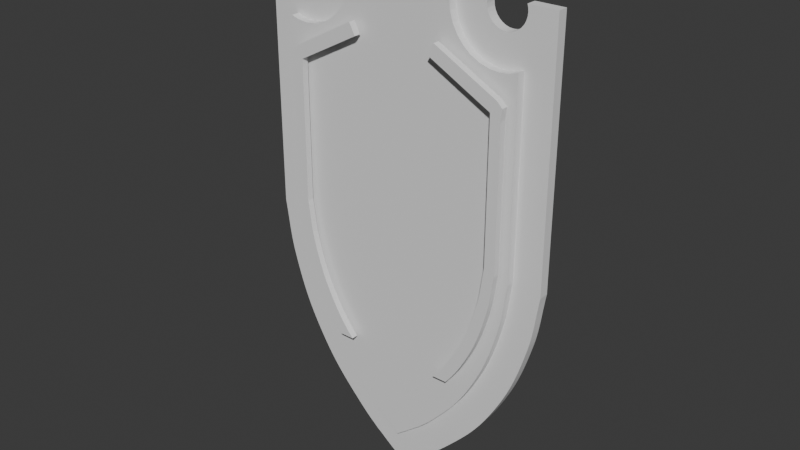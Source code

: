 # Source: Shield.blend  (saved by Blender 4.2.66; exported with 4.5.12 LTS)
import bpy
from mathutils import Matrix  # noqa: F401  (used for matrix-valued properties, if any)

bpy.ops.wm.read_factory_settings(use_empty=True)
scene = bpy.context.scene
scene.name = 'Scene'

# ---- collections
col_collection = bpy.data.collections.new('Collection'); scene.collection.children.link(col_collection)

# ---- world
world_world = bpy.data.worlds.new('World'); scene.world = world_world
world_world.use_nodes = True; world_world.node_tree.nodes.clear()
_N = world_world.node_tree.nodes; _L = world_world.node_tree.links
n0 = _N.new('ShaderNodeOutputWorld'); n0.name = 'World Output'; n0.location = (300, 300)
n1 = _N.new('ShaderNodeBackground'); n1.name = 'Background'; n1.location = (10, 300)
n1.inputs[0].default_value = (0.05088, 0.05088, 0.05088, 1.0)
_L.new(n1.outputs[0], n0.inputs[0])
n0.is_active_output = True
world_world.color = (0.05088, 0.05088, 0.05088)
world_world.sun_shadow_jitter_overblur = 0.0

# ---- meshes
me_cube_003 = bpy.data.meshes.new('Cube.003')
me_cube_003.from_pydata([(0.0, 1.0, -106.6), (0.0, 1.0, 1.871), (0.0, -1.0, -106.6), (0.0, -1.0, 1.871), (16.98, 1.0, -8.355), (17.05, 1.0, -9.106), (17.05, 1.0, -7.605), (17.27, 1.0, -9.827), (17.62, 1.0, -6.219), (17.62, 1.0, -10.49), (17.27, 1.0, -6.884), (18.1, 1.0, -11.07), (18.69, 1.0, -5.158), (20.07, 1.0, -12.13), (19.35, 1.0, -11.91), (20.07, 1.0, -4.584), (18.69, 1.0, -11.55), (19.35, 1.0, -4.803), (18.1, 1.0, -5.636), (21.57, 1.0, -12.13), (22.96, 1.0, -11.55), (22.29, 1.0, -11.91), (24.02, 1.0, -10.49), (24.67, 1.0, -8.355), (24.59, 1.0, -7.605), (24.59, 1.0, -9.106), (24.37, 1.0, -9.827), (23.54, 1.0, -11.07), (20.82, 1.0, -4.51), (20.82, 1.0, -12.2), (16.98, -1.0, -8.355), (17.05, -1.0, -9.106), (17.05, -1.0, -7.605), (17.62, -1.0, -10.49), (17.62, -1.0, -6.219), (17.27, -1.0, -9.827), (17.27, -1.0, -6.884), (18.69, -1.0, -11.55), (18.69, -1.0, -5.158), (20.07, -1.0, -12.13), (20.07, -1.0, -4.584), (19.35, -1.0, -11.91), (19.35, -1.0, -4.803), (18.1, -1.0, -11.07), (18.1, -1.0, -5.636), (21.57, -1.0, -12.13), (22.96, -1.0, -11.55), (22.29, -1.0, -11.91), (24.02, -1.0, -10.49), (24.67, -1.0, -8.355), (24.59, -1.0, -9.106), (24.59, -1.0, -7.605), (24.37, -1.0, -9.827), (23.54, -1.0, -11.07), (20.82, -1.0, -4.51), (20.82, -1.0, -12.2), (21.48, 1.0, -4.574), (21.48, 1.0, 1.871), (30.15, 1.0, -7.107), (24.44, 1.0, -7.107), (30.15, -1.0, -7.107), (21.48, -1.0, 1.871), (21.48, -1.0, -4.574), (24.44, -1.0, -7.107), (0.0, -1.0, -106.6), (30.15, -1.0, -56.83), (1.225, -1.0, -105.6), (2.37, -1.0, -104.8), (3.455, -1.0, -104.0), (4.495, -1.0, -103.2), (5.511, -1.0, -102.4), (6.52, -1.0, -101.7), (7.54, -1.0, -100.8), (8.59, -1.0, -99.94), (9.687, -1.0, -98.92), (10.85, -1.0, -97.76), (12.19, -1.0, -96.38), (13.43, -1.0, -95.08), (14.58, -1.0, -93.84), (15.68, -1.0, -92.61), (16.73, -1.0, -91.37), (17.75, -1.0, -90.07), (18.77, -1.0, -88.68), (19.79, -1.0, -87.16), (20.84, -1.0, -85.48), (21.93, -1.0, -83.61), (22.77, -1.0, -82.09), (23.53, -1.0, -80.63), (24.22, -1.0, -79.23), (24.85, -1.0, -77.84), (25.43, -1.0, -76.44), (25.98, -1.0, -75.01), (26.51, -1.0, -73.51), (27.03, -1.0, -71.92), (27.56, -1.0, -70.2), (28.1, -1.0, -68.34), (28.43, -1.0, -67.11), (28.7, -1.0, -65.94), (28.92, -1.0, -64.83), (29.11, -1.0, -63.75), (29.28, -1.0, -62.68), (29.43, -1.0, -61.6), (29.58, -1.0, -60.5), (29.75, -1.0, -59.35), (29.93, -1.0, -58.13), (30.15, 1.0, -56.83), (0.0, 1.0, -106.6), (29.93, 1.0, -58.13), (29.75, 1.0, -59.35), (29.58, 1.0, -60.5), (29.43, 1.0, -61.6), (29.28, 1.0, -62.68), (29.11, 1.0, -63.75), (28.92, 1.0, -64.83), (28.7, 1.0, -65.94), (28.43, 1.0, -67.11), (28.1, 1.0, -68.34), (27.56, 1.0, -70.2), (27.03, 1.0, -71.92), (26.51, 1.0, -73.51), (25.98, 1.0, -75.01), (25.43, 1.0, -76.44), (24.85, 1.0, -77.84), (24.22, 1.0, -79.23), (23.53, 1.0, -80.63), (22.77, 1.0, -82.09), (21.93, 1.0, -83.61), (20.84, 1.0, -85.48), (19.79, 1.0, -87.16), (18.77, 1.0, -88.68), (17.75, 1.0, -90.07), (16.73, 1.0, -91.37), (15.68, 1.0, -92.61), (14.58, 1.0, -93.84), (13.43, 1.0, -95.08), (12.19, 1.0, -96.38), (10.85, 1.0, -97.76), (9.687, 1.0, -98.92), (8.59, 1.0, -99.94), (7.54, 1.0, -100.8), (6.52, 1.0, -101.7), (5.511, 1.0, -102.4), (4.495, 1.0, -103.2), (3.455, 1.0, -104.0), (2.37, 1.0, -104.8), (1.225, 1.0, -105.6)], [], [(28, 15, 17, 12, 18, 8, 10, 1, 57, 56), (0, 106, 64, 2), (105, 107, 108, 109, 110, 111, 112, 113, 114, 115, 116, 117, 118, 119, 120, 121, 122, 123, 124, 125, 126, 127, 128, 129, 130, 131, 132, 133, 134, 135, 136, 137, 138, 139, 140, 141, 142, 143, 144, 145, 106, 0, 1, 10, 6, 4, 5, 7, 9, 11, 16, 14, 13, 29, 19, 21, 20, 27, 22, 26, 25, 23, 24, 59, 58), (57, 1, 3, 61), (3, 36, 34, 44, 38, 42, 40, 54, 62, 61), (60, 65, 105, 58), (62, 54, 28, 56), (24, 51, 63, 59), (51, 24, 23, 49), (49, 23, 25, 50), (50, 25, 26, 52), (52, 26, 22, 48), (48, 22, 27, 53), (53, 27, 20, 46), (46, 20, 21, 47), (47, 21, 19, 45), (45, 19, 29, 55), (55, 29, 13, 39), (39, 13, 14, 41), (41, 14, 16, 37), (37, 16, 11, 43), (11, 9, 33, 43), (9, 7, 35, 33), (7, 5, 31, 35), (5, 4, 30, 31), (4, 6, 32, 30), (6, 10, 36, 32), (10, 8, 34, 36), (8, 18, 44, 34), (18, 12, 38, 44), (12, 17, 42, 38), (17, 15, 40, 42), (15, 28, 54, 40), (56, 57, 61, 62), (60, 58, 59, 63), (64, 106, 145, 66), (66, 145, 144, 67), (67, 144, 143, 68), (68, 143, 142, 69), (69, 142, 141, 70), (70, 141, 140, 71), (71, 140, 139, 72), (72, 139, 138, 73), (73, 138, 137, 74), (74, 137, 136, 75), (75, 136, 135, 76), (76, 135, 134, 77), (77, 134, 133, 78), (78, 133, 132, 79), (79, 132, 131, 80), (80, 131, 130, 81), (81, 130, 129, 82), (82, 129, 128, 83), (83, 128, 127, 84), (84, 127, 126, 85), (85, 126, 125, 86), (86, 125, 124, 87), (87, 124, 123, 88), (88, 123, 122, 89), (89, 122, 121, 90), (90, 121, 120, 91), (91, 120, 119, 92), (92, 119, 118, 93), (93, 118, 117, 94), (94, 117, 116, 95), (95, 116, 115, 96), (96, 115, 114, 97), (97, 114, 113, 98), (98, 113, 112, 99), (99, 112, 111, 100), (100, 111, 110, 101), (101, 110, 109, 102), (102, 109, 108, 103), (103, 108, 107, 104), (104, 107, 105, 65), (51, 49, 50, 52, 48, 53, 46, 47, 45, 55, 39, 41, 37, 43, 33, 35, 31, 30, 32, 36, 3, 2, 64, 66, 67, 68, 69, 70, 71, 72, 73, 74, 75, 76, 77, 78, 79, 80, 81, 82, 83, 84, 85, 86, 87, 88, 89, 90, 91, 92, 93, 94, 95, 96, 97, 98, 99, 100, 101, 102, 103, 104, 65, 60, 63)])
_uv = me_cube_003.uv_layers.new(name='UVMap')
_uv.uv.foreach_set('vector', [0.6103, 0.4613, 0.6101, 0.4582, 0.6096, 0.4552, 0.6088, 0.4525, 0.6077, 0.45, 0.6064, 0.4481, 0.6048, 0.4466, 0.625, 0.375, 0.625, 0.464, 0.6101, 0.464, 0.25, 0.5, 0.25, 0.5, 0.25, 0.75, 0.25, 0.75, 0.4897, 0.5, 0.4867, 0.4991, 0.4839, 0.4983, 0.4813, 0.4976, 0.4787, 0.497, 0.4763, 0.4964, 0.4738, 0.4957, 0.4713, 0.4949, 0.4687, 0.494, 0.4661, 0.4928, 0.4632, 0.4915, 0.4589, 0.4892, 0.455, 0.4871, 0.4513, 0.4849, 0.4478, 0.4827, 0.4445, 0.4804, 0.4413, 0.478, 0.4381, 0.4754, 0.4349, 0.4725, 0.4315, 0.4694, 0.428, 0.4659, 0.4237, 0.4614, 0.4198, 0.457, 0.4164, 0.4528, 0.4131, 0.4486, 0.4102, 0.4444, 0.4073, 0.44, 0.4045, 0.4355, 0.4016, 0.4307, 0.3986, 0.4255, 0.3954, 0.42, 0.3928, 0.4152, 0.3904, 0.4106, 0.3883, 0.4063, 0.3864, 0.402, 0.3846, 0.3978, 0.3829, 0.3936, 0.3811, 0.3893, 0.3793, 0.3848, 0.3773, 0.3801, 0.375, 0.375, 0.375, 0.375, 0.625, 0.375, 0.6048, 0.4466, 0.6032, 0.4457, 0.6014, 0.4454, 0.5997, 0.4457, 0.598, 0.4466, 0.5965, 0.4481, 0.5952, 0.45, 0.5941, 0.4525, 0.5932, 0.4552, 0.5927, 0.4582, 0.5926, 0.4613, 0.5927, 0.4644, 0.5932, 0.4674, 0.5941, 0.4702, 0.5952, 0.4726, 0.5965, 0.4746, 0.598, 0.476, 0.5997, 0.477, 0.6014, 0.4773, 0.6032, 0.477, 0.6043, 0.4763, 0.6043, 0.5, 0.661, 0.5, 0.75, 0.5, 0.75, 0.75, 0.661, 0.75, 0.625, 0.875, 0.6048, 0.8034, 0.6064, 0.8019, 0.6077, 0.8, 0.6088, 0.7975, 0.6096, 0.7948, 0.6101, 0.7918, 0.6103, 0.7887, 0.6101, 0.786, 0.625, 0.786, 0.6043, 0.75, 0.4897, 0.75, 0.4897, 0.5, 0.6043, 0.5, 0.9728, 0.6713, 1.0, 0.6713, 1.0, 0.6006, 0.9728, 0.6006, 0.7812, 0.6006, 0.7812, 0.6713, 0.8028, 0.6713, 0.8028, 0.6006, 0.7812, 0.6713, 0.7812, 0.6006, 0.75, 0.6006, 0.75, 0.6713, 0.75, 0.6713, 0.75, 0.6006, 0.7188, 0.6006, 0.7188, 0.6713, 0.7188, 0.6713, 0.7188, 0.6006, 0.6875, 0.6006, 0.6875, 0.6713, 0.6875, 0.6713, 0.6875, 0.6006, 0.6562, 0.6006, 0.6562, 0.6713, 0.6562, 0.6713, 0.6562, 0.6006, 0.625, 0.6006, 0.625, 0.6713, 0.625, 0.6713, 0.625, 0.6006, 0.5938, 0.6006, 0.5938, 0.6713, 0.5938, 0.6713, 0.5938, 0.6006, 0.5625, 0.6006, 0.5625, 0.6713, 0.5625, 0.6713, 0.5625, 0.6006, 0.5312, 0.6006, 0.5312, 0.6713, 0.5312, 0.6713, 0.5312, 0.6006, 0.5, 0.6006, 0.5, 0.6713, 0.5, 0.6713, 0.5, 0.6006, 0.4688, 0.6006, 0.4687, 0.6713, 0.4687, 0.6713, 0.4688, 0.6006, 0.4375, 0.6006, 0.4375, 0.6713, 0.4375, 0.6713, 0.4375, 0.6006, 0.4062, 0.6006, 0.4062, 0.6713, 0.4062, 0.6713, 0.4062, 0.6006, 0.375, 0.6006, 0.375, 0.6713, 0.375, 0.6006, 0.3438, 0.6006, 0.3438, 0.6713, 0.375, 0.6713, 0.3438, 0.6006, 0.3125, 0.6006, 0.3125, 0.6713, 0.3438, 0.6713, 0.3125, 0.6006, 0.2812, 0.6006, 0.2812, 0.6713, 0.3125, 0.6713, 0.2812, 0.6006, 0.25, 0.6006, 0.25, 0.6713, 0.2812, 0.6713, 0.25, 0.6006, 0.2188, 0.6006, 0.2188, 0.6713, 0.25, 0.6713, 0.2188, 0.6006, 0.1875, 0.6006, 0.1875, 0.6713, 0.2188, 0.6713, 0.1875, 0.6006, 0.1562, 0.6006, 0.1562, 0.6713, 0.1875, 0.6713, 0.1562, 0.6006, 0.125, 0.6006, 0.125, 0.6713, 0.1562, 0.6713, 0.125, 0.6006, 0.09375, 0.6006, 0.09375, 0.6713, 0.125, 0.6713, 0.09375, 0.6006, 0.0625, 0.6006, 0.0625, 0.6713, 0.09375, 0.6713, 0.0625, 0.6006, 0.03125, 0.6006, 0.03125, 0.6713, 0.0625, 0.6713, 0.03125, 0.6006, 0.0, 0.6006, 0.0, 0.6713, 0.03125, 0.6713, 0.4115, 0.1541, 0.5043, 0.1541, 0.5043, 0.1291, 0.4115, 0.1291, 0.25, 0.6209, 0.25, 0.5959, 0.1677, 0.5959, 0.1677, 0.6209, 0.25, 0.75, 0.25, 0.5, 0.2551, 0.5, 0.2551, 0.75, 0.2551, 0.75, 0.2551, 0.5, 0.2598, 0.5, 0.2598, 0.75, 0.2598, 0.75, 0.2598, 0.5, 0.2643, 0.5, 0.2643, 0.75, 0.2643, 0.75, 0.2643, 0.5, 0.2686, 0.5, 0.2686, 0.75, 0.2686, 0.75, 0.2686, 0.5, 0.2728, 0.5, 0.2728, 0.75, 0.2728, 0.75, 0.2728, 0.5, 0.277, 0.5, 0.277, 0.75, 0.277, 0.75, 0.277, 0.5, 0.2813, 0.5, 0.2813, 0.75, 0.2813, 0.75, 0.2813, 0.5, 0.2856, 0.5, 0.2856, 0.75, 0.2856, 0.75, 0.2856, 0.5, 0.2902, 0.5, 0.2902, 0.75, 0.2902, 0.75, 0.2902, 0.5, 0.295, 0.5, 0.295, 0.75, 0.295, 0.75, 0.295, 0.5, 0.3005, 0.5, 0.3005, 0.75, 0.3005, 0.75, 0.3005, 0.5, 0.3057, 0.5, 0.3057, 0.75, 0.3057, 0.75, 0.3057, 0.5, 0.3105, 0.5, 0.3105, 0.75, 0.3105, 0.75, 0.3105, 0.5, 0.315, 0.5, 0.315, 0.75, 0.315, 0.75, 0.315, 0.5, 0.3194, 0.5, 0.3194, 0.75, 0.3194, 0.75, 0.3194, 0.5, 0.3236, 0.5, 0.3236, 0.75, 0.3236, 0.75, 0.3236, 0.5, 0.3278, 0.5, 0.3278, 0.75, 0.3278, 0.75, 0.3278, 0.5, 0.332, 0.5, 0.332, 0.75, 0.332, 0.75, 0.332, 0.5, 0.3364, 0.5, 0.3364, 0.75, 0.3364, 0.75, 0.3364, 0.5, 0.375, 0.5, 0.375, 0.75, 0.375, 0.75, 0.375, 0.5, 0.4315, 0.5, 0.4315, 0.75, 0.4315, 0.75, 0.4315, 0.5, 0.4349, 0.5, 0.4349, 0.75, 0.4349, 0.75, 0.4349, 0.5, 0.4381, 0.5, 0.4381, 0.75, 0.4381, 0.75, 0.4381, 0.5, 0.4413, 0.5, 0.4413, 0.75, 0.4413, 0.75, 0.4413, 0.5, 0.4445, 0.5, 0.4445, 0.75, 0.4445, 0.75, 0.4445, 0.5, 0.4478, 0.5, 0.4478, 0.75, 0.4478, 0.75, 0.4478, 0.5, 0.4513, 0.5, 0.4513, 0.75, 0.4513, 0.75, 0.4513, 0.5, 0.455, 0.5, 0.455, 0.75, 0.455, 0.75, 0.455, 0.5, 0.4589, 0.5, 0.4589, 0.75, 0.4589, 0.75, 0.4589, 0.5, 0.4632, 0.5, 0.4632, 0.75, 0.4632, 0.75, 0.4632, 0.5, 0.4661, 0.5, 0.4661, 0.75, 0.4661, 0.75, 0.4661, 0.5, 0.4687, 0.5, 0.4687, 0.75, 0.4687, 0.75, 0.4687, 0.5, 0.4713, 0.5, 0.4713, 0.75, 0.4713, 0.75, 0.4713, 0.5, 0.4738, 0.5, 0.4738, 0.75, 0.4738, 0.75, 0.4738, 0.5, 0.4763, 0.5, 0.4763, 0.75, 0.4763, 0.75, 0.4763, 0.5, 0.4787, 0.5, 0.4787, 0.75, 0.4787, 0.75, 0.4787, 0.5, 0.4813, 0.5, 0.4813, 0.75, 0.4813, 0.75, 0.4813, 0.5, 0.4839, 0.5, 0.4839, 0.75, 0.4839, 0.75, 0.4839, 0.5, 0.4867, 0.5, 0.4867, 0.75, 0.4867, 0.75, 0.4867, 0.5, 0.4897, 0.5, 0.4897, 0.75, 0.6032, 0.773, 0.6014, 0.7727, 0.5997, 0.773, 0.598, 0.774, 0.5965, 0.7754, 0.5952, 0.7774, 0.5941, 0.7798, 0.5932, 0.7826, 0.5927, 0.7856, 0.5926, 0.7887, 0.5927, 0.7918, 0.5932, 0.7948, 0.5941, 0.7975, 0.5952, 0.8, 0.5965, 0.8019, 0.598, 0.8034, 0.5997, 0.8043, 0.6014, 0.8046, 0.6032, 0.8043, 0.6048, 0.8034, 0.625, 0.875, 0.375, 0.875, 0.375, 0.875, 0.3773, 0.8699, 0.3793, 0.8652, 0.3811, 0.8607, 0.3829, 0.8564, 0.3846, 0.8522, 0.3864, 0.848, 0.3883, 0.8437, 0.3904, 0.8394, 0.3928, 0.8348, 0.3954, 0.83, 0.3986, 0.8245, 0.4016, 0.8193, 0.4045, 0.8145, 0.4073, 0.81, 0.4102, 0.8056, 0.4131, 0.8014, 0.4164, 0.7972, 0.4198, 0.793, 0.4237, 0.7886, 0.428, 0.7841, 0.4315, 0.7806, 0.4349, 0.7775, 0.4381, 0.7746, 0.4413, 0.772, 0.4445, 0.7696, 0.4478, 0.7673, 0.4513, 0.7651, 0.455, 0.7629, 0.4589, 0.7608, 0.4632, 0.7585, 0.4661, 0.7572, 0.4687, 0.756, 0.4713, 0.7551, 0.4738, 0.7543, 0.4763, 0.7536, 0.4787, 0.753, 0.4813, 0.7524, 0.4839, 0.7517, 0.4867, 0.7509, 0.4897, 0.75, 0.6043, 0.75, 0.6043, 0.7737])
me_cube_003.update()
me_cube_001 = bpy.data.meshes.new('Cube.001')
me_cube_001.from_pydata([(0.0, 1.0, -106.6), (0.0, 1.0, 1.871), (0.0, -1.0, -106.6), (0.0, -1.0, 1.871), (30.15, -1.0, -56.83), (1.225, -1.0, -105.6), (2.37, -1.0, -104.8), (3.455, -1.0, -104.0), (4.495, -1.0, -103.2), (5.511, -1.0, -102.4), (6.52, -1.0, -101.7), (7.54, -1.0, -100.8), (8.59, -1.0, -99.94), (9.687, -1.0, -98.92), (10.85, -1.0, -97.76), (12.19, -1.0, -96.38), (13.43, -1.0, -95.08), (14.58, -1.0, -93.84), (15.68, -1.0, -92.61), (16.73, -1.0, -91.37), (17.75, -1.0, -90.07), (18.77, -1.0, -88.68), (19.79, -1.0, -87.16), (20.84, -1.0, -85.48), (21.93, -1.0, -83.61), (22.77, -1.0, -82.09), (23.53, -1.0, -80.63), (24.22, -1.0, -79.23), (24.85, -1.0, -77.84), (25.43, -1.0, -76.44), (25.98, -1.0, -75.01), (26.51, -1.0, -73.51), (27.03, -1.0, -71.92), (27.56, -1.0, -70.2), (28.1, -1.0, -68.34), (28.43, -1.0, -67.11), (28.7, -1.0, -65.94), (28.92, -1.0, -64.83), (29.11, -1.0, -63.75), (29.28, -1.0, -62.68), (29.43, -1.0, -61.6), (29.58, -1.0, -60.5), (29.75, -1.0, -59.35), (29.93, -1.0, -58.13), (30.15, 1.0, -56.83), (29.93, 1.0, -58.13), (29.75, 1.0, -59.35), (29.58, 1.0, -60.5), (29.43, 1.0, -61.6), (29.28, 1.0, -62.68), (29.11, 1.0, -63.75), (28.92, 1.0, -64.83), (28.7, 1.0, -65.94), (28.43, 1.0, -67.11), (28.1, 1.0, -68.34), (27.56, 1.0, -70.2), (27.03, 1.0, -71.92), (26.51, 1.0, -73.51), (25.98, 1.0, -75.01), (25.43, 1.0, -76.44), (24.85, 1.0, -77.84), (24.22, 1.0, -79.23), (23.53, 1.0, -80.63), (22.77, 1.0, -82.09), (21.93, 1.0, -83.61), (20.84, 1.0, -85.48), (19.79, 1.0, -87.16), (18.77, 1.0, -88.68), (17.75, 1.0, -90.07), (16.73, 1.0, -91.37), (15.68, 1.0, -92.61), (14.58, 1.0, -93.84), (13.43, 1.0, -95.08), (12.19, 1.0, -96.38), (10.85, 1.0, -97.76), (9.687, 1.0, -98.92), (8.59, 1.0, -99.94), (7.54, 1.0, -100.8), (6.52, 1.0, -101.7), (5.511, 1.0, -102.4), (4.495, 1.0, -103.2), (3.455, 1.0, -104.0), (2.37, 1.0, -104.8), (1.225, 1.0, -105.6), (13.52, 1.0, -4.682), (13.63, 1.0, -5.04), (13.52, 1.0, -0.1527), (14.17, 1.0, 1.871), (13.28, 1.0, -2.418), (15.37, 1.0, -8.867), (14.22, 1.0, -6.86), (23.29, 1.0, -13.8), (25.71, 1.0, -14.03), (28.14, 1.0, -13.8), (30.15, 1.0, -13.23), (16.92, 1.0, -10.63), (18.8, 1.0, -12.07), (20.95, 1.0, -13.14), (14.17, -1.0, 1.871), (13.52, -1.0, -4.682), (13.28, -1.0, -2.418), (13.52, -1.0, -0.1527), (13.63, -1.0, -5.04), (30.15, -1.0, -13.23), (15.37, -1.0, -8.867), (14.22, -1.0, -6.86), (23.29, -1.0, -13.8), (25.71, -1.0, -14.03), (28.14, -1.0, -13.8), (16.92, -1.0, -10.63), (18.8, -1.0, -12.07), (20.95, -1.0, -13.14)], [], [(84, 85, 1, 87, 86, 88), (44, 45, 46, 47, 48, 49, 50, 51, 52, 53, 54, 55, 56, 57, 58, 59, 60, 61, 62, 63, 64, 65, 66, 67, 68, 69, 70, 71, 72, 73, 74, 75, 76, 77, 78, 79, 80, 81, 82, 83, 0, 1, 85, 90, 89, 95, 96, 97, 91, 92, 93, 94), (87, 1, 3, 98), (98, 3, 102, 99, 100, 101), (103, 4, 44, 94), (2, 0, 83, 5), (5, 83, 82, 6), (6, 82, 81, 7), (7, 81, 80, 8), (8, 80, 79, 9), (9, 79, 78, 10), (10, 78, 77, 11), (11, 77, 76, 12), (12, 76, 75, 13), (13, 75, 74, 14), (14, 74, 73, 15), (15, 73, 72, 16), (16, 72, 71, 17), (17, 71, 70, 18), (18, 70, 69, 19), (19, 69, 68, 20), (20, 68, 67, 21), (21, 67, 66, 22), (22, 66, 65, 23), (23, 65, 64, 24), (24, 64, 63, 25), (25, 63, 62, 26), (26, 62, 61, 27), (27, 61, 60, 28), (28, 60, 59, 29), (29, 59, 58, 30), (30, 58, 57, 31), (31, 57, 56, 32), (32, 56, 55, 33), (33, 55, 54, 34), (34, 54, 53, 35), (35, 53, 52, 36), (36, 52, 51, 37), (37, 51, 50, 38), (38, 50, 49, 39), (39, 49, 48, 40), (40, 48, 47, 41), (41, 47, 46, 42), (42, 46, 45, 43), (43, 45, 44, 4), (102, 3, 2, 5, 6, 7, 8, 9, 10, 11, 12, 13, 14, 15, 16, 17, 18, 19, 20, 21, 22, 23, 24, 25, 26, 27, 28, 29, 30, 31, 32, 33, 34, 35, 36, 37, 38, 39, 40, 41, 42, 43, 4, 103, 108, 107, 106, 111, 110, 109, 104, 105), (103, 94, 93, 108), (108, 93, 92, 107), (107, 92, 91, 106), (106, 91, 97, 111), (111, 97, 96, 110), (110, 96, 95, 109), (95, 89, 104, 109), (104, 89, 90, 105), (105, 90, 85, 84, 99, 102), (84, 88, 100, 99), (100, 88, 86, 101), (86, 87, 98, 101)])
_uv = me_cube_001.uv_layers.new(name='UVMap')
_uv.uv.foreach_set('vector', [0.6099, 0.431, 0.6091, 0.4315, 0.625, 0.375, 0.625, 0.4338, 0.6203, 0.431, 0.6151, 0.43, 0.4897, 0.5, 0.4867, 0.4991, 0.4839, 0.4983, 0.4813, 0.4976, 0.4787, 0.497, 0.4763, 0.4964, 0.4738, 0.4957, 0.4713, 0.4949, 0.4687, 0.494, 0.4661, 0.4928, 0.4632, 0.4915, 0.4589, 0.4892, 0.455, 0.4871, 0.4513, 0.4849, 0.4478, 0.4827, 0.4445, 0.4804, 0.4413, 0.478, 0.4381, 0.4754, 0.4349, 0.4725, 0.4315, 0.4694, 0.428, 0.4659, 0.4237, 0.4614, 0.4198, 0.457, 0.4164, 0.4528, 0.4131, 0.4486, 0.4102, 0.4444, 0.4073, 0.44, 0.4045, 0.4355, 0.4016, 0.4307, 0.3986, 0.4255, 0.3954, 0.42, 0.3928, 0.4152, 0.3904, 0.4106, 0.3883, 0.4063, 0.3864, 0.402, 0.3846, 0.3978, 0.3829, 0.3936, 0.3811, 0.3893, 0.3793, 0.3848, 0.3773, 0.3801, 0.375, 0.375, 0.625, 0.375, 0.6091, 0.4315, 0.6049, 0.434, 0.6003, 0.4387, 0.5962, 0.4451, 0.5929, 0.453, 0.5904, 0.4619, 0.5889, 0.4715, 0.5884, 0.4816, 0.5889, 0.4917, 0.5902, 0.5, 0.6912, 0.5, 0.75, 0.5, 0.75, 0.75, 0.6912, 0.75, 0.625, 0.8162, 0.625, 0.875, 0.6091, 0.8185, 0.6099, 0.819, 0.6151, 0.82, 0.6203, 0.819, 0.5902, 0.75, 0.4897, 0.75, 0.4897, 0.5, 0.5902, 0.5, 0.25, 0.75, 0.25, 0.5, 0.2551, 0.5, 0.2551, 0.75, 0.2551, 0.75, 0.2551, 0.5, 0.2598, 0.5, 0.2598, 0.75, 0.2598, 0.75, 0.2598, 0.5, 0.2643, 0.5, 0.2643, 0.75, 0.2643, 0.75, 0.2643, 0.5, 0.2686, 0.5, 0.2686, 0.75, 0.2686, 0.75, 0.2686, 0.5, 0.2728, 0.5, 0.2728, 0.75, 0.2728, 0.75, 0.2728, 0.5, 0.277, 0.5, 0.277, 0.75, 0.277, 0.75, 0.277, 0.5, 0.2813, 0.5, 0.2813, 0.75, 0.2813, 0.75, 0.2813, 0.5, 0.2856, 0.5, 0.2856, 0.75, 0.2856, 0.75, 0.2856, 0.5, 0.2902, 0.5, 0.2902, 0.75, 0.2902, 0.75, 0.2902, 0.5, 0.295, 0.5, 0.295, 0.75, 0.295, 0.75, 0.295, 0.5, 0.3005, 0.5, 0.3005, 0.75, 0.3005, 0.75, 0.3005, 0.5, 0.3057, 0.5, 0.3057, 0.75, 0.3057, 0.75, 0.3057, 0.5, 0.3105, 0.5, 0.3105, 0.75, 0.3105, 0.75, 0.3105, 0.5, 0.315, 0.5, 0.315, 0.75, 0.315, 0.75, 0.315, 0.5, 0.3194, 0.5, 0.3194, 0.75, 0.3194, 0.75, 0.3194, 0.5, 0.3236, 0.5, 0.3236, 0.75, 0.3236, 0.75, 0.3236, 0.5, 0.3278, 0.5, 0.3278, 0.75, 0.3278, 0.75, 0.3278, 0.5, 0.332, 0.5, 0.332, 0.75, 0.332, 0.75, 0.332, 0.5, 0.3364, 0.5, 0.3364, 0.75, 0.3364, 0.75, 0.3364, 0.5, 0.375, 0.5, 0.375, 0.75, 0.375, 0.75, 0.375, 0.5, 0.4315, 0.5, 0.4315, 0.75, 0.4315, 0.75, 0.4315, 0.5, 0.4349, 0.5, 0.4349, 0.75, 0.4349, 0.75, 0.4349, 0.5, 0.4381, 0.5, 0.4381, 0.75, 0.4381, 0.75, 0.4381, 0.5, 0.4413, 0.5, 0.4413, 0.75, 0.4413, 0.75, 0.4413, 0.5, 0.4445, 0.5, 0.4445, 0.75, 0.4445, 0.75, 0.4445, 0.5, 0.4478, 0.5, 0.4478, 0.75, 0.4478, 0.75, 0.4478, 0.5, 0.4513, 0.5, 0.4513, 0.75, 0.4513, 0.75, 0.4513, 0.5, 0.455, 0.5, 0.455, 0.75, 0.455, 0.75, 0.455, 0.5, 0.4589, 0.5, 0.4589, 0.75, 0.4589, 0.75, 0.4589, 0.5, 0.4632, 0.5, 0.4632, 0.75, 0.4632, 0.75, 0.4632, 0.5, 0.4661, 0.5, 0.4661, 0.75, 0.4661, 0.75, 0.4661, 0.5, 0.4687, 0.5, 0.4687, 0.75, 0.4687, 0.75, 0.4687, 0.5, 0.4713, 0.5, 0.4713, 0.75, 0.4713, 0.75, 0.4713, 0.5, 0.4738, 0.5, 0.4738, 0.75, 0.4738, 0.75, 0.4738, 0.5, 0.4763, 0.5, 0.4763, 0.75, 0.4763, 0.75, 0.4763, 0.5, 0.4787, 0.5, 0.4787, 0.75, 0.4787, 0.75, 0.4787, 0.5, 0.4813, 0.5, 0.4813, 0.75, 0.4813, 0.75, 0.4813, 0.5, 0.4839, 0.5, 0.4839, 0.75, 0.4839, 0.75, 0.4839, 0.5, 0.4867, 0.5, 0.4867, 0.75, 0.4867, 0.75, 0.4867, 0.5, 0.4897, 0.5, 0.4897, 0.75, 0.6091, 0.8185, 0.625, 0.875, 0.375, 0.875, 0.3773, 0.8699, 0.3793, 0.8652, 0.3811, 0.8607, 0.3829, 0.8564, 0.3846, 0.8522, 0.3864, 0.848, 0.3883, 0.8437, 0.3904, 0.8394, 0.3928, 0.8348, 0.3954, 0.83, 0.3986, 0.8245, 0.4016, 0.8193, 0.4045, 0.8145, 0.4073, 0.81, 0.4102, 0.8056, 0.4131, 0.8014, 0.4164, 0.7972, 0.4198, 0.793, 0.4237, 0.7886, 0.428, 0.7841, 0.4315, 0.7806, 0.4349, 0.7775, 0.4381, 0.7746, 0.4413, 0.772, 0.4445, 0.7696, 0.4478, 0.7673, 0.4513, 0.7651, 0.455, 0.7629, 0.4589, 0.7608, 0.4632, 0.7585, 0.4661, 0.7572, 0.4687, 0.756, 0.4713, 0.7551, 0.4738, 0.7543, 0.4763, 0.7536, 0.4787, 0.753, 0.4813, 0.7524, 0.4839, 0.7517, 0.4867, 0.7509, 0.4897, 0.75, 0.5902, 0.75, 0.5889, 0.7583, 0.5884, 0.7684, 0.5889, 0.7785, 0.5904, 0.7881, 0.5929, 0.797, 0.5962, 0.8049, 0.6003, 0.8113, 0.6049, 0.816, 0.5582, 0.7701, 0.5582, 0.7299, 0.5312, 0.7299, 0.5312, 0.7701, 0.5312, 0.7701, 0.5312, 0.7299, 0.5, 0.7299, 0.5, 0.7701, 0.5, 0.7701, 0.5, 0.7299, 0.4688, 0.7299, 0.4688, 0.7701, 0.4688, 0.7701, 0.4688, 0.7299, 0.4375, 0.7299, 0.4375, 0.7701, 0.4375, 0.7701, 0.4375, 0.7299, 0.4062, 0.7299, 0.4062, 0.7701, 0.4062, 0.7701, 0.4062, 0.7299, 0.375, 0.7299, 0.375, 0.7701, 0.375, 0.7299, 0.3438, 0.7299, 0.3438, 0.7701, 0.375, 0.7701, 0.3438, 0.7701, 0.3438, 0.7299, 0.3125, 0.7299, 0.3125, 0.7701, 0.3125, 0.7701, 0.3125, 0.7299, 0.2864, 0.7299, 0.2812, 0.7299, 0.2812, 0.7701, 0.2864, 0.7701, 0.2812, 0.7299, 0.25, 0.7299, 0.25, 0.7701, 0.2812, 0.7701, 0.25, 0.7701, 0.25, 0.7299, 0.2188, 0.7299, 0.2188, 0.7701, 0.2188, 0.7299, 0.1897, 0.7299, 0.1897, 0.7701, 0.2188, 0.7701])
me_cube_001.update()
me_cube_002 = bpy.data.meshes.new('Cube.002')
me_cube_002.from_pydata([(30.88, 1.001, 9.188), (30.88, 1.001, 48.6), (30.66, 1.001, 7.889), (30.48, 1.001, 6.674), (30.31, 1.001, 5.524), (30.16, 1.001, 4.42), (30.0, 1.001, 3.343), (29.84, 1.001, 2.273), (29.65, 1.001, 1.191), (29.43, 1.001, 0.07835), (29.15, 1.001, -1.084), (28.83, 1.001, -2.316), (28.29, 1.001, -4.18), (27.76, 1.001, -5.894), (27.24, 1.001, -7.488), (26.71, 1.001, -8.988), (26.16, 1.001, -10.42), (25.58, 1.001, -11.82), (24.95, 1.001, -13.21), (24.26, 1.001, -14.61), (23.5, 1.001, -16.07), (22.66, 1.001, -17.59), (21.57, 1.001, -19.46), (20.52, 1.001, -21.14), (19.5, 1.001, -22.65), (18.48, 1.001, -24.04), (17.46, 1.001, -25.35), (16.41, 1.001, -26.59), (15.31, 1.001, -27.82), (30.88, -0.999, 48.6), (30.88, -0.999, 9.188), (15.31, -0.999, -27.82), (16.41, -0.999, -26.59), (17.46, -0.999, -25.35), (18.48, -0.999, -24.04), (19.5, -0.999, -22.65), (20.52, -0.999, -21.14), (21.57, -0.999, -19.46), (22.66, -0.999, -17.59), (23.5, -0.999, -16.07), (24.26, -0.999, -14.61), (24.95, -0.999, -13.21), (25.58, -0.999, -11.82), (26.16, -0.999, -10.42), (26.71, -0.999, -8.988), (27.24, -0.999, -7.488), (27.76, -0.999, -5.894), (28.29, -0.999, -4.18), (28.83, -0.999, -2.316), (29.15, -0.999, -1.084), (29.43, -0.999, 0.07835), (29.65, -0.999, 1.191), (29.84, -0.999, 2.273), (30.0, -0.999, 3.343), (30.16, -0.999, 4.42), (30.31, -0.999, 5.524), (30.48, -0.999, 6.674), (30.66, -0.999, 7.889), (33.97, 1.001, 7.659), (33.97, 1.001, 47.07), (33.75, 1.001, 6.36), (33.56, 1.001, 5.145), (33.4, 1.001, 3.995), (33.25, 1.001, 2.891), (33.09, 1.001, 1.813), (32.93, 1.001, 0.7432), (32.74, 1.001, -0.3385), (32.51, 1.001, -1.451), (32.24, 1.001, -2.614), (31.91, 1.001, -3.845), (31.37, 1.001, -5.709), (30.85, 1.001, -7.424), (30.33, 1.001, -9.017), (29.8, 1.001, -10.52), (29.25, 1.001, -11.95), (28.67, 1.001, -13.35), (28.04, 1.001, -14.74), (27.35, 1.001, -16.14), (26.59, 1.001, -17.59), (25.75, 1.001, -19.12), (24.65, 1.001, -20.99), (23.61, 1.001, -22.67), (22.58, 1.001, -24.18), (21.57, 1.001, -25.57), (20.55, 1.001, -26.87), (19.5, 1.001, -28.12), (33.97, -0.999, 47.07), (33.97, -0.999, 7.659), (19.5, -0.999, -28.12), (20.55, -0.999, -26.87), (21.57, -0.999, -25.57), (22.58, -0.999, -24.18), (23.61, -0.999, -22.67), (24.65, -0.999, -20.99), (25.75, -0.999, -19.12), (26.59, -0.999, -17.59), (27.35, -0.999, -16.14), (28.04, -0.999, -14.74), (28.67, -0.999, -13.35), (29.25, -0.999, -11.95), (29.8, -0.999, -10.52), (30.33, -0.999, -9.017), (30.85, -0.999, -7.424), (31.37, -0.999, -5.709), (31.91, -0.999, -3.845), (32.24, -0.999, -2.614), (32.51, -0.999, -1.451), (32.74, -0.999, -0.3385), (32.93, -0.999, 0.7432), (33.09, -0.999, 1.813), (33.25, -0.999, 2.891), (33.4, -0.999, 3.995), (33.56, -0.999, 5.145), (33.75, -0.999, 6.36), (19.43, 1.001, -28.19), (19.43, -0.999, -28.19), (14.96, -0.999, -28.19), (16.07, -0.999, -28.19), (16.07, 1.001, -28.19), (14.96, 1.001, -28.19), (14.96, -0.3971, -28.19), (32.69, -0.999, 51.77), (34.36, -0.999, 50.24), (32.69, 1.001, 51.77), (34.36, 1.001, 50.24), (17.59, 1.001, 55.18), (17.59, -0.999, 55.18), (19.39, 1.001, 58.35), (19.39, -0.999, 58.35), (11.82, 1.001, 58.04), (11.82, -0.999, 58.04), (13.62, 1.001, 61.21), (13.62, -0.999, 61.21)], [], [(44, 43, 99, 100), (57, 56, 112, 113), (17, 16, 74, 75), (29, 30, 87, 86), (16, 15, 73, 74), (29, 86, 122, 121), (43, 42, 98, 99), (56, 55, 111, 112), (15, 14, 72, 73), (14, 13, 71, 72), (42, 41, 97, 98), (55, 54, 110, 111), (13, 12, 70, 71), (12, 11, 69, 70), (41, 40, 96, 97), (54, 53, 109, 110), (11, 10, 68, 69), (10, 9, 67, 68), (40, 39, 95, 96), (53, 52, 108, 109), (9, 8, 66, 67), (8, 7, 65, 66), (39, 38, 94, 95), (52, 51, 107, 108), (7, 6, 64, 65), (6, 5, 63, 64), (86, 87, 58, 59), (114, 85, 88, 115), (88, 85, 84, 89), (89, 84, 83, 90), (90, 83, 82, 91), (91, 82, 81, 92), (92, 81, 80, 93), (93, 80, 79, 94), (94, 79, 78, 95), (95, 78, 77, 96), (96, 77, 76, 97), (97, 76, 75, 98), (98, 75, 74, 99), (99, 74, 73, 100), (100, 73, 72, 101), (101, 72, 71, 102), (102, 71, 70, 103), (103, 70, 69, 104), (104, 69, 68, 105), (105, 68, 67, 106), (106, 67, 66, 107), (107, 66, 65, 108), (108, 65, 64, 109), (109, 64, 63, 110), (110, 63, 62, 111), (111, 62, 61, 112), (112, 61, 60, 113), (113, 60, 58, 87), (31, 116, 117), (18, 17, 75, 76), (19, 18, 76, 77), (30, 57, 113, 87), (45, 44, 100, 101), (115, 88, 32, 31, 117), (20, 19, 77, 78), (21, 20, 78, 79), (46, 45, 101, 102), (33, 32, 88, 89), (22, 21, 79, 80), (23, 22, 80, 81), (47, 46, 102, 103), (34, 33, 89, 90), (24, 23, 81, 82), (25, 24, 82, 83), (48, 47, 103, 104), (35, 34, 90, 91), (26, 25, 83, 84), (27, 26, 84, 85), (0, 1, 59, 58), (49, 48, 104, 105), (36, 35, 91, 92), (28, 27, 85, 114, 118), (2, 0, 58, 60), (118, 119, 28), (3, 2, 60, 61), (50, 49, 105, 106), (37, 36, 92, 93), (4, 3, 61, 62), (5, 4, 62, 63), (51, 50, 106, 107), (38, 37, 93, 94), (120, 116, 31), (31, 28, 119, 120), (32, 28, 31), (32, 27, 28), (33, 27, 32), (33, 26, 27), (34, 26, 33), (34, 25, 26), (35, 25, 34), (35, 24, 25), (36, 24, 35), (36, 23, 24), (37, 23, 36), (37, 22, 23), (38, 22, 37), (38, 21, 22), (39, 21, 38), (39, 20, 21), (40, 20, 39), (40, 19, 20), (41, 19, 40), (41, 18, 19), (42, 18, 41), (42, 17, 18), (43, 17, 42), (43, 16, 17), (44, 16, 43), (44, 15, 16), (45, 15, 44), (45, 14, 15), (46, 14, 45), (46, 13, 14), (47, 13, 46), (47, 12, 13), (48, 12, 47), (48, 11, 12), (49, 11, 48), (49, 10, 11), (50, 10, 49), (50, 9, 10), (51, 9, 50), (51, 8, 9), (52, 8, 51), (52, 7, 8), (53, 7, 52), (53, 6, 7), (54, 6, 53), (54, 5, 6), (55, 5, 54), (55, 4, 5), (56, 4, 55), (56, 3, 4), (57, 3, 56), (57, 2, 3), (30, 2, 57), (30, 0, 2), (29, 0, 30), (29, 1, 0), (119, 118, 114, 115, 117, 116, 120), (123, 121, 122, 124), (86, 59, 124, 122), (59, 1, 123, 124), (123, 1, 125, 127), (127, 125, 129, 131), (29, 121, 128, 126), (1, 29, 126, 125), (121, 123, 127, 128), (129, 130, 132, 131), (128, 127, 131, 132), (126, 128, 132, 130), (125, 126, 130, 129)])
_uv = me_cube_002.uv_layers.new(name='UVMap')
_uv.uv.foreach_set('vector', [0.4478, 0.7673, 0.4445, 0.7696, 0.4445, 0.7696, 0.4478, 0.7673, 0.4867, 0.7509, 0.4839, 0.7517, 0.4839, 0.7517, 0.4867, 0.7509, 0.4413, 0.478, 0.4445, 0.4804, 0.4445, 0.4804, 0.4413, 0.478, 0.5805, 0.75, 0.4897, 0.75, 0.4897, 0.75, 0.5805, 0.75, 0.4445, 0.4804, 0.4478, 0.4827, 0.4478, 0.4827, 0.4445, 0.4804, 0.5805, 0.75, 0.5805, 0.75, 0.5805, 0.75, 0.5805, 0.75, 0.4445, 0.7696, 0.4413, 0.772, 0.4413, 0.772, 0.4445, 0.7696, 0.4839, 0.7517, 0.4813, 0.7524, 0.4813, 0.7524, 0.4839, 0.7517, 0.4478, 0.4827, 0.4513, 0.4849, 0.4513, 0.4849, 0.4478, 0.4827, 0.4513, 0.4849, 0.455, 0.4871, 0.455, 0.4871, 0.4513, 0.4849, 0.4413, 0.772, 0.4381, 0.7746, 0.4381, 0.7746, 0.4413, 0.772, 0.4813, 0.7524, 0.4787, 0.753, 0.4787, 0.753, 0.4813, 0.7524, 0.455, 0.4871, 0.4589, 0.4892, 0.4589, 0.4892, 0.455, 0.4871, 0.4589, 0.4892, 0.4632, 0.4915, 0.4632, 0.4915, 0.4589, 0.4892, 0.4381, 0.7746, 0.4349, 0.7775, 0.4349, 0.7775, 0.4381, 0.7746, 0.4787, 0.753, 0.4763, 0.7536, 0.4763, 0.7536, 0.4787, 0.753, 0.4632, 0.4915, 0.4661, 0.4928, 0.4661, 0.4928, 0.4632, 0.4915, 0.4661, 0.4928, 0.4687, 0.494, 0.4687, 0.494, 0.4661, 0.4928, 0.4349, 0.7775, 0.4315, 0.7806, 0.4315, 0.7806, 0.4349, 0.7775, 0.4763, 0.7536, 0.4738, 0.7543, 0.4738, 0.7543, 0.4763, 0.7536, 0.4687, 0.494, 0.4713, 0.4949, 0.4713, 0.4949, 0.4687, 0.494, 0.4713, 0.4949, 0.4738, 0.4957, 0.4738, 0.4957, 0.4713, 0.4949, 0.4315, 0.7806, 0.428, 0.7841, 0.428, 0.7841, 0.4315, 0.7806, 0.4738, 0.7543, 0.4713, 0.7551, 0.4713, 0.7551, 0.4738, 0.7543, 0.4738, 0.4957, 0.4763, 0.4964, 0.4763, 0.4964, 0.4738, 0.4957, 0.4763, 0.4964, 0.4787, 0.497, 0.4787, 0.497, 0.4763, 0.4964, 0.5805, 0.75, 0.4897, 0.75, 0.4897, 0.5, 0.5805, 0.5, 0.3147, 0.5, 0.315, 0.5, 0.315, 0.75, 0.3147, 0.75, 0.315, 0.75, 0.315, 0.5, 0.3194, 0.5, 0.3194, 0.75, 0.3194, 0.75, 0.3194, 0.5, 0.3236, 0.5, 0.3236, 0.75, 0.3236, 0.75, 0.3236, 0.5, 0.3278, 0.5, 0.3278, 0.75, 0.3278, 0.75, 0.3278, 0.5, 0.332, 0.5, 0.332, 0.75, 0.332, 0.75, 0.332, 0.5, 0.3364, 0.5, 0.3364, 0.75, 0.3364, 0.75, 0.3364, 0.5, 0.375, 0.5, 0.375, 0.75, 0.375, 0.75, 0.375, 0.5, 0.4315, 0.5, 0.4315, 0.75, 0.4315, 0.75, 0.4315, 0.5, 0.4349, 0.5, 0.4349, 0.75, 0.4349, 0.75, 0.4349, 0.5, 0.4381, 0.5, 0.4381, 0.75, 0.4381, 0.75, 0.4381, 0.5, 0.4413, 0.5, 0.4413, 0.75, 0.4413, 0.75, 0.4413, 0.5, 0.4445, 0.5, 0.4445, 0.75, 0.4445, 0.75, 0.4445, 0.5, 0.4478, 0.5, 0.4478, 0.75, 0.4478, 0.75, 0.4478, 0.5, 0.4513, 0.5, 0.4513, 0.75, 0.4513, 0.75, 0.4513, 0.5, 0.455, 0.5, 0.455, 0.75, 0.455, 0.75, 0.455, 0.5, 0.4589, 0.5, 0.4589, 0.75, 0.4589, 0.75, 0.4589, 0.5, 0.4632, 0.5, 0.4632, 0.75, 0.4632, 0.75, 0.4632, 0.5, 0.4661, 0.5, 0.4661, 0.75, 0.4661, 0.75, 0.4661, 0.5, 0.4687, 0.5, 0.4687, 0.75, 0.4687, 0.75, 0.4687, 0.5, 0.4713, 0.5, 0.4713, 0.75, 0.4713, 0.75, 0.4713, 0.5, 0.4738, 0.5, 0.4738, 0.75, 0.4738, 0.75, 0.4738, 0.5, 0.4763, 0.5, 0.4763, 0.75, 0.4763, 0.75, 0.4763, 0.5, 0.4787, 0.5, 0.4787, 0.75, 0.4787, 0.75, 0.4787, 0.5, 0.4813, 0.5, 0.4813, 0.75, 0.4813, 0.75, 0.4813, 0.5, 0.4839, 0.5, 0.4839, 0.75, 0.4839, 0.75, 0.4839, 0.5, 0.4867, 0.5, 0.4867, 0.75, 0.4867, 0.75, 0.4867, 0.5, 0.4897, 0.5, 0.4897, 0.75, 0.4045, 0.8145, 0.4036, 0.816, 0.4045, 0.8145, 0.4381, 0.4754, 0.4413, 0.478, 0.4413, 0.478, 0.4381, 0.4754, 0.4349, 0.4725, 0.4381, 0.4754, 0.4381, 0.4754, 0.4349, 0.4725, 0.4897, 0.75, 0.4867, 0.7509, 0.4867, 0.7509, 0.4897, 0.75, 0.4513, 0.7651, 0.4478, 0.7673, 0.4478, 0.7673, 0.4513, 0.7651, 0.4071, 0.8103, 0.4073, 0.81, 0.4073, 0.81, 0.4045, 0.8145, 0.4045, 0.8145, 0.4315, 0.4694, 0.4349, 0.4725, 0.4349, 0.4725, 0.4315, 0.4694, 0.428, 0.4659, 0.4315, 0.4694, 0.4315, 0.4694, 0.428, 0.4659, 0.455, 0.7629, 0.4513, 0.7651, 0.4513, 0.7651, 0.455, 0.7629, 0.4102, 0.8056, 0.4073, 0.81, 0.4073, 0.81, 0.4102, 0.8056, 0.4237, 0.4614, 0.428, 0.4659, 0.428, 0.4659, 0.4237, 0.4614, 0.4198, 0.457, 0.4237, 0.4614, 0.4237, 0.4614, 0.4198, 0.457, 0.4589, 0.7608, 0.455, 0.7629, 0.455, 0.7629, 0.4589, 0.7608, 0.4131, 0.8014, 0.4102, 0.8056, 0.4102, 0.8056, 0.4131, 0.8014, 0.4164, 0.4528, 0.4198, 0.457, 0.4198, 0.457, 0.4164, 0.4528, 0.4131, 0.4486, 0.4164, 0.4528, 0.4164, 0.4528, 0.4131, 0.4486, 0.4632, 0.7585, 0.4589, 0.7608, 0.4589, 0.7608, 0.4632, 0.7585, 0.4164, 0.7972, 0.4131, 0.8014, 0.4131, 0.8014, 0.4164, 0.7972, 0.4102, 0.4444, 0.4131, 0.4486, 0.4131, 0.4486, 0.4102, 0.4444, 0.4073, 0.44, 0.4102, 0.4444, 0.4102, 0.4444, 0.4073, 0.44, 0.4897, 0.5, 0.5805, 0.5, 0.5805, 0.5, 0.4897, 0.5, 0.4661, 0.7572, 0.4632, 0.7585, 0.4632, 0.7585, 0.4661, 0.7572, 0.4198, 0.793, 0.4164, 0.7972, 0.4164, 0.7972, 0.4198, 0.793, 0.4045, 0.4355, 0.4073, 0.44, 0.4073, 0.44, 0.4071, 0.4397, 0.4045, 0.4355, 0.4867, 0.4991, 0.4897, 0.5, 0.4897, 0.5, 0.4867, 0.4991, 0.4045, 0.4355, 0.4036, 0.434, 0.4045, 0.4355, 0.4839, 0.4983, 0.4867, 0.4991, 0.4867, 0.4991, 0.4839, 0.4983, 0.4687, 0.756, 0.4661, 0.7572, 0.4661, 0.7572, 0.4687, 0.756, 0.4237, 0.7886, 0.4198, 0.793, 0.4198, 0.793, 0.4237, 0.7886, 0.4813, 0.4976, 0.4839, 0.4983, 0.4839, 0.4983, 0.4813, 0.4976, 0.4787, 0.497, 0.4813, 0.4976, 0.4813, 0.4976, 0.4787, 0.497, 0.4713, 0.7551, 0.4687, 0.756, 0.4687, 0.756, 0.4713, 0.7551, 0.428, 0.7841, 0.4237, 0.7886, 0.4237, 0.7886, 0.428, 0.7841, 0.0, 0.0, 0.0, 0.0, 0.0, 0.0, 0.0, 0.0, 0.0, 0.0, 0.0, 0.0, 0.0, 0.0, 0.0, 0.0, 0.0, 0.0, 0.0, 0.0, 0.0, 0.0, 0.0, 0.0, 0.0, 0.0, 0.0, 0.0, 0.0, 0.0, 0.0, 0.0, 0.0, 0.0, 0.0, 0.0, 0.0, 0.0, 0.0, 0.0, 0.0, 0.0, 0.0, 0.0, 0.0, 0.0, 0.0, 0.0, 0.0, 0.0, 0.0, 0.0, 0.0, 0.0, 0.0, 0.0, 0.0, 0.0, 0.0, 0.0, 0.0, 0.0, 0.0, 0.0, 0.0, 0.0, 0.0, 0.0, 0.0, 0.0, 0.0, 0.0, 0.0, 0.0, 0.0, 0.0, 0.0, 0.0, 0.0, 0.0, 0.0, 0.0, 0.0, 0.0, 0.0, 0.0, 0.0, 0.0, 0.0, 0.0, 0.0, 0.0, 0.0, 0.0, 0.0, 0.0, 0.0, 0.0, 0.0, 0.0, 0.0, 0.0, 0.0, 0.0, 0.0, 0.0, 0.0, 0.0, 0.0, 0.0, 0.0, 0.0, 0.0, 0.0, 0.0, 0.0, 0.0, 0.0, 0.0, 0.0, 0.0, 0.0, 0.0, 0.0, 0.0, 0.0, 0.0, 0.0, 0.0, 0.0, 0.0, 0.0, 0.0, 0.0, 0.0, 0.0, 0.0, 0.0, 0.0, 0.0, 0.0, 0.0, 0.0, 0.0, 0.0, 0.0, 0.0, 0.0, 0.0, 0.0, 0.0, 0.0, 0.0, 0.0, 0.0, 0.0, 0.0, 0.0, 0.0, 0.0, 0.0, 0.0, 0.0, 0.0, 0.0, 0.0, 0.0, 0.0, 0.0, 0.0, 0.0, 0.0, 0.0, 0.0, 0.0, 0.0, 0.0, 0.0, 0.0, 0.0, 0.0, 0.0, 0.0, 0.0, 0.0, 0.0, 0.0, 0.0, 0.0, 0.0, 0.0, 0.0, 0.0, 0.0, 0.0, 0.0, 0.0, 0.0, 0.0, 0.0, 0.0, 0.0, 0.0, 0.0, 0.0, 0.0, 0.0, 0.0, 0.0, 0.0, 0.0, 0.0, 0.0, 0.0, 0.0, 0.0, 0.0, 0.0, 0.0, 0.0, 0.0, 0.0, 0.0, 0.0, 0.0, 0.0, 0.0, 0.0, 0.0, 0.0, 0.0, 0.0, 0.0, 0.0, 0.0, 0.0, 0.0, 0.0, 0.0, 0.0, 0.0, 0.0, 0.0, 0.0, 0.0, 0.0, 0.0, 0.0, 0.0, 0.0, 0.0, 0.0, 0.0, 0.0, 0.0, 0.0, 0.0, 0.0, 0.0, 0.0, 0.0, 0.0, 0.0, 0.0, 0.0, 0.0, 0.0, 0.0, 0.0, 0.0, 0.0, 0.0, 0.0, 0.0, 0.0, 0.0, 0.0, 0.0, 0.0, 0.0, 0.0, 0.0, 0.0, 0.0, 0.0, 0.0, 0.0, 0.0, 0.0, 0.0, 0.0, 0.0, 0.0, 0.0, 0.0, 0.0, 0.0, 0.0, 0.0, 0.0, 0.0, 0.0, 0.0, 0.0, 0.0, 0.0, 0.0, 0.0, 0.0, 0.0, 0.0, 0.0, 0.0, 0.0, 0.0, 0.0, 0.0, 0.0, 0.0, 0.0, 0.0, 0.0, 0.0, 0.0, 0.0, 0.0, 0.0, 0.0, 0.0, 0.0, 0.0, 0.0, 0.0, 0.0, 0.0, 0.0, 0.0, 0.0, 0.0, 0.0, 0.0, 0.0, 0.0, 0.0, 0.0, 0.0, 0.0, 0.0, 0.0, 0.0, 0.6736, 0.5805, 0.6715, 0.5805, 0.6648, 0.5805, 0.6648, 0.5995, 0.6715, 0.5995, 0.6736, 0.5995, 0.6736, 0.5938, 0.0, 0.0, 0.0, 0.0, 0.0, 0.0, 0.0, 0.0, 0.5805, 0.75, 0.5805, 0.5, 0.5805, 0.5, 0.5805, 0.75, 0.5805, 0.5, 0.5805, 0.5, 0.5805, 0.5, 0.5805, 0.5, 0.5805, 0.5, 0.5805, 0.5, 0.5805, 0.5, 0.5805, 0.5, 0.5805, 0.5, 0.5805, 0.5, 0.5805, 0.5, 0.5805, 0.5, 0.5805, 0.75, 0.5805, 0.75, 0.5805, 0.75, 0.5805, 0.75, 0.0, 0.0, 0.0, 0.0, 0.0, 0.0, 0.0, 0.0, 0.0, 0.0, 0.0, 0.0, 0.0, 0.0, 0.0, 0.0, 0.0, 0.0, 0.0, 0.0, 0.0, 0.0, 0.0, 0.0, 0.0, 0.0, 0.0, 0.0, 0.0, 0.0, 0.0, 0.0, 0.5805, 0.75, 0.5805, 0.75, 0.5805, 0.75, 0.5805, 0.75, 0.0, 0.0, 0.0, 0.0, 0.0, 0.0, 0.0, 0.0])
me_cube_002.update()

# ---- objects
ob_ref_img = bpy.data.objects.new('Ref-Img', None)
ob_ground_shield = bpy.data.objects.new('Ground-Shield', me_cube_003)
ob_inner_shield = bpy.data.objects.new('Inner-Shield', me_cube_001)
ob_wings = bpy.data.objects.new('Wings', me_cube_002)

# ---- transforms, parenting, visibility, modifiers, constraints
ob_ref_img.location = (-4.237, -28.41, 0.0)
ob_ref_img.rotation_euler = (1.571, -0.0, -0.0)
ob_ref_img.scale = (24.75, 24.75, 24.75)
ob_ref_img.empty_display_type = 'IMAGE'
ob_ref_img.empty_display_size = 5.0
ob_ref_img.use_empty_image_alpha = True
ob_ref_img.color = (1.0, 1.0, 1.0, 0.3071)
ob_ground_shield.location = (-2.461, -20.66, 57.56)
ob_ground_shield.scale = (1.082, 1.082, 1.082)
_m = ob_ground_shield.modifiers.new('Mirror', 'MIRROR')
ob_inner_shield.location = (-2.429, -22.62, 50.86)
ob_inner_shield.scale = (0.879, 0.879, 0.9417)
_m = ob_inner_shield.modifiers.new('Mirror', 'MIRROR')
ob_wings.location = (-2.273, -24.82, -6.649)
ob_wings.scale = (0.7226, 0.7226, 0.774)
_m = ob_wings.modifiers.new('Mirror', 'MIRROR')

# ---- collection membership
scene.collection.objects.link(ob_ref_img)
scene.collection.objects.link(ob_ground_shield)
scene.collection.objects.link(ob_inner_shield)
scene.collection.objects.link(ob_wings)

# ---- scene / render settings (as saved in the file)
scene.frame_start = 1; scene.frame_end = 250; scene.frame_set(1)
scene.render.engine = 'BLENDER_EEVEE_NEXT'
bpy.context.view_layer.update()

# ---- added for rendering (the .blend has no active camera and no usable light): camera, sun
cam_auto = bpy.data.cameras.new('AutoCamera')
cam_auto.lens = 50.0
cam_auto.sensor_width = 36.0
cam_auto.clip_end = 2183.69
ob_auto_camera = bpy.data.objects.new('AutoCamera', cam_auto)
scene.collection.objects.link(ob_auto_camera)
ob_auto_camera.location = (121.966, -171.871, 100.409)
ob_auto_camera.rotation_euler = (1.09748, -7.21219e-08, 0.694738)
scene.camera = ob_auto_camera
light_auto_sun = bpy.data.lights.new('AutoSun', 'SUN')
light_auto_sun.energy = 3.0
light_auto_sun.angle = 0.0523599
ob_auto_sun = bpy.data.objects.new('AutoSun', light_auto_sun)
scene.collection.objects.link(ob_auto_sun)
ob_auto_sun.rotation_euler = (0.872665, 0.174533, 0.523599)
bpy.context.view_layer.update()
